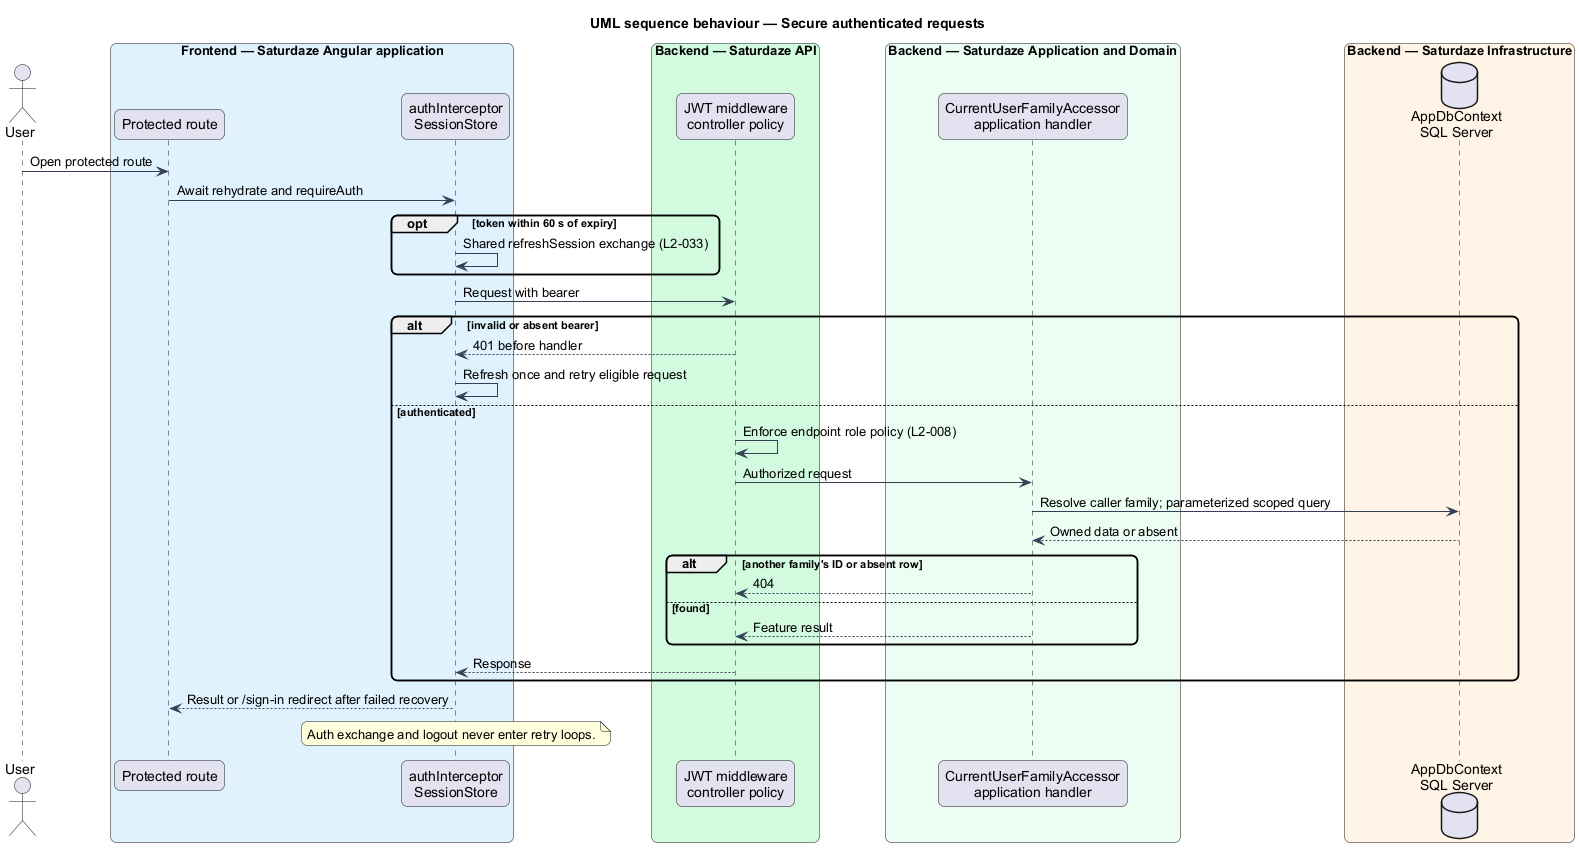

The diagram above was rendered by PlantUML. Its source (embedded in the PNG):
@startuml
title UML sequence behaviour — Secure authenticated requests
skinparam backgroundColor #FFFFFF
skinparam shadowing false
skinparam roundcorner 12
skinparam defaultFontName Arial
skinparam ArrowColor #344054
actor "User" as actor
box "Frontend — Saturdaze Angular application" #E0F2FE
 participant "Protected route" as page
 participant "authInterceptor\nSessionStore" as client
end box
box "Backend — Saturdaze API" #D1FADF
 participant "JWT middleware\ncontroller policy" as controller
end box
box "Backend — Saturdaze Application and Domain" #ECFDF3
 participant "CurrentUserFamilyAccessor\napplication handler" as handler
end box
box "Backend — Saturdaze Infrastructure" #FFF4E5
 database "AppDbContext\nSQL Server" as db
end box
actor -> page : Open protected route
page -> client : Await rehydrate and requireAuth
opt token within 60 s of expiry
client -> client : Shared refreshSession exchange (L2-033)
end
client -> controller : Request with bearer
alt invalid or absent bearer
controller --> client : 401 before handler
client -> client : Refresh once and retry eligible request
else authenticated
controller -> controller : Enforce endpoint role policy (L2-008)
controller -> handler : Authorized request
handler -> db : Resolve caller family; parameterized scoped query
db --> handler : Owned data or absent
alt another family's ID or absent row
handler --> controller : 404
else found
handler --> controller : Feature result
end
controller --> client : Response
end
client --> page : Result or /sign-in redirect after failed recovery
note over client
Auth exchange and logout never enter retry loops.
end note
@enduml